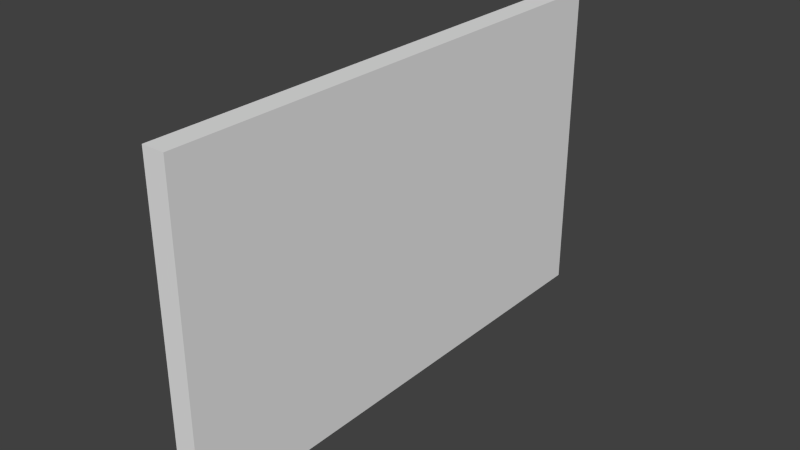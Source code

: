 # Source: tunnel02_door.blend  (saved by Blender 2.74.0; exported with 4.5.12 LTS)
import bpy
from mathutils import Matrix  # noqa: F401  (used for matrix-valued properties, if any)

bpy.ops.wm.read_factory_settings(use_empty=True)
scene = bpy.context.scene
scene.name = 'Scene'

# ---- collections
col_collection_7 = bpy.data.collections.new('Collection 7'); scene.collection.children.link(col_collection_7)

# ---- materials (node trees are filled in below, after node groups)
mat_astrology_door_frame = bpy.data.materials.new('astrology_door_frame')
mat_astrology_door_frame.alpha_threshold = 0.0
mat_astrology_door_frame.use_transparent_shadow = False
mat_astrology_door_frame.roughness = 0.5

# ---- material node trees

# ---- world
world_world = bpy.data.worlds.new('World'); scene.world = world_world
world_world.color = (0.05088, 0.05088, 0.05088)
world_world.use_sun_shadow = False
world_world.sun_shadow_jitter_overblur = 0.0
world_world.cycles.sampling_method = 'MANUAL'
world_world.cycles.sample_map_resolution = 256

# ---- meshes
me_cube_004 = bpy.data.meshes.new('Cube.004')
me_cube_004.from_pydata([(-3.205, 5.072, -3.129), (-3.205, 5.072, 3.129), (-2.767, 5.072, -3.129), (-2.767, 5.072, 3.129), (-3.205, -2.448e-06, 3.129), (-3.205, -2.448e-06, -3.129), (-2.767, -2.443e-06, 3.129), (-2.767, -2.443e-06, -3.129)], [], [(6, 7, 2, 3), (3, 2, 0, 1), (3, 1, 4, 6), (0, 2, 7, 5), (1, 0, 5, 4), (6, 4, 5, 7)])
_uv = me_cube_004.uv_layers.new(name='UVMap')
_uv.uv.foreach_set('vector', [0.2915, 0.02327, 0.2915, 0.3542, 0.02327, 0.3542, 0.02327, 0.02327, 9.086e-05, 0.7084, 9.086e-05, 0.3774, 0.02327, 0.3774, 0.02327, 0.7084, 0.02327, 0.02327, 0.02327, 9.096e-05, 0.2915, 9.086e-05, 0.2915, 0.02327, 0.02327, 0.3774, 0.02327, 0.3542, 0.2915, 0.3542, 0.2915, 0.3774, 0.02327, 0.7084, 0.02327, 0.3774, 0.2915, 0.3774, 0.2915, 0.7084, 0.02322, 0.3564, 0.0009345, 0.3564, 0.0009345, 0.02511, 0.02322, 0.02511])
me_cube_004.materials.append(mat_astrology_door_frame)
me_cube_004.use_remesh_preserve_volume = False
me_cube_004.use_remesh_preserve_attributes = False
me_cube_004.use_mirror_vertex_groups = False
me_cube_004.update()
me_cube_003 = bpy.data.meshes.new('Cube.003')
me_cube_003.from_pydata([(-3.205, -5.072, -3.129), (-3.205, -5.072, 3.129), (-2.767, -5.072, -3.129), (-2.767, -5.072, 3.129), (-3.205, 0.0, 3.129), (-3.205, 0.0, -3.129), (-2.767, 0.0, 3.129), (-2.767, 0.0, -3.129)], [], [(6, 3, 2, 7), (3, 1, 0, 2), (3, 6, 4, 1), (0, 5, 7, 2), (1, 4, 5, 0), (6, 7, 5, 4)])
_uv = me_cube_003.uv_layers.new(name='UVMap')
_uv.uv.foreach_set('vector', [0.3148, 0.2915, 0.3148, 0.02327, 0.6458, 0.02327, 0.6458, 0.2915, 0.9999, 9.105e-05, 0.9999, 0.02327, 0.669, 0.02327, 0.669, 9.086e-05, 0.3148, 0.02327, 0.3148, 0.2915, 0.2916, 0.2915, 0.2916, 0.02327, 0.669, 0.02327, 0.669, 0.2915, 0.6458, 0.2915, 0.6458, 0.02327, 0.9999, 0.02327, 0.9999, 0.2915, 0.669, 0.2915, 0.669, 0.02327, 0.643, 0.01897, 0.3129, 0.01897, 0.3129, -0.0009356, 0.643, -0.0009356])
me_cube_003.materials.append(mat_astrology_door_frame)
me_cube_003.use_remesh_preserve_volume = False
me_cube_003.use_remesh_preserve_attributes = False
me_cube_003.use_mirror_vertex_groups = False
me_cube_003.update()

# ---- objects
ob_tunnel02_door_l = bpy.data.objects.new('tunnel02_door.L', me_cube_004)
ob_tunnel02_door_r = bpy.data.objects.new('tunnel02_door.R', me_cube_003)

# ---- transforms, parenting, visibility, modifiers, constraints
ob_tunnel02_door_l.location = (-120.4, -18.63, 6.41)
ob_tunnel02_door_l.lineart.crease_threshold = 0.0
ob_tunnel02_door_r.location = (-120.4, -18.63, 6.41)
ob_tunnel02_door_r.lineart.crease_threshold = 0.0

# ---- collection membership
col_collection_7.objects.link(ob_tunnel02_door_l)
col_collection_7.objects.link(ob_tunnel02_door_r)

# ---- scene / render settings (as saved in the file)
scene.frame_start = 1; scene.frame_end = 21; scene.frame_set(1)
scene.render.engine = 'BLENDER_EEVEE_NEXT'
scene.render.resolution_percentage = 50
scene.render.dither_intensity = 0.0
scene.cycles.use_denoising = False
scene.cycles.samples = 10
scene.cycles.sampling_pattern = 'TABULATED_SOBOL'
scene.cycles.light_sampling_threshold = 0.0
scene.cycles.use_adaptive_sampling = False
scene.cycles.use_light_tree = False
scene.cycles.blur_glossy = 0.0
scene.cycles.pixel_filter_type = 'GAUSSIAN'
scene.cycles.sample_clamp_indirect = 0.0
scene.view_settings.view_transform = 'Standard'
bpy.context.view_layer.update()

# ---- added for rendering (the .blend has no active camera and no usable light): camera, sun
cam_auto = bpy.data.cameras.new('AutoCamera')
cam_auto.lens = 50.0
cam_auto.sensor_width = 36.0
cam_auto.clip_end = 1000.0
ob_auto_camera = bpy.data.objects.new('AutoCamera', cam_auto)
scene.collection.objects.link(ob_auto_camera)
ob_auto_camera.location = (-112.382, -31.876, 15.2386)
ob_auto_camera.rotation_euler = (1.09748, -7.21219e-08, 0.694738)
scene.camera = ob_auto_camera
light_auto_sun = bpy.data.lights.new('AutoSun', 'SUN')
light_auto_sun.energy = 3.0
light_auto_sun.angle = 0.0523599
ob_auto_sun = bpy.data.objects.new('AutoSun', light_auto_sun)
scene.collection.objects.link(ob_auto_sun)
ob_auto_sun.rotation_euler = (0.872665, 0.174533, 0.523599)
bpy.context.view_layer.update()
